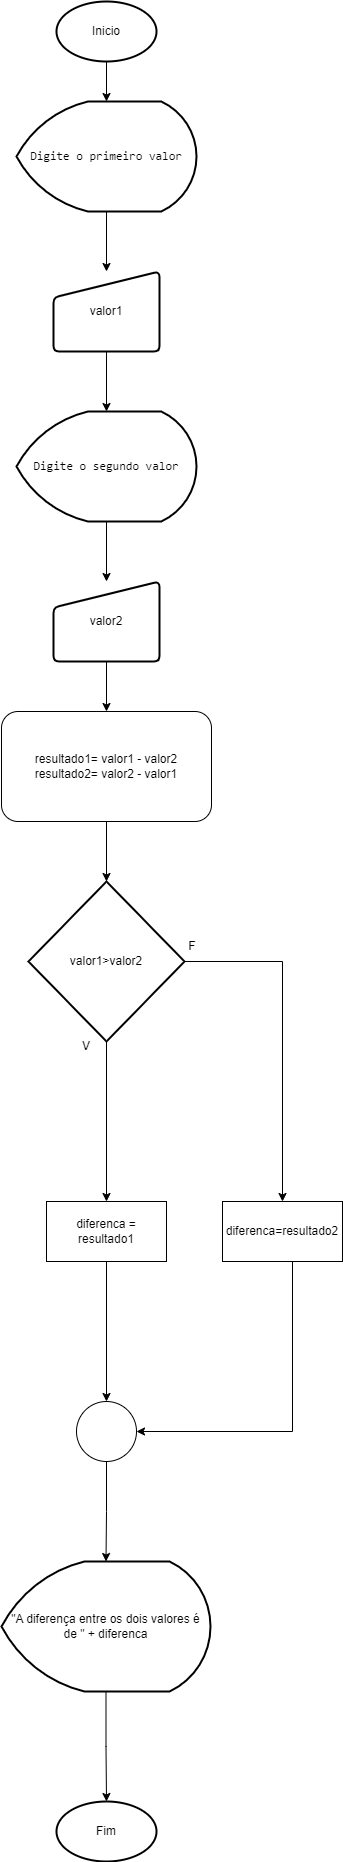

The diagram above was exported from draw.io. Its source (the exported page's mxGraphModel, read from the mxfile embedded in the PNG):
<mxGraphModel dx="474" dy="789" grid="1" gridSize="10" guides="1" tooltips="1" connect="1" arrows="1" fold="1" page="1" pageScale="1" pageWidth="827" pageHeight="1169" math="0" shadow="0">
  <root>
    <mxCell id="0" />
    <mxCell id="1" parent="0" />
    <mxCell id="v1AcdI2ukKxLIlfaCGFp-14" value="" style="edgeStyle=orthogonalEdgeStyle;rounded=0;orthogonalLoop=1;jettySize=auto;html=1;" edge="1" parent="1" source="v1AcdI2ukKxLIlfaCGFp-1" target="v1AcdI2ukKxLIlfaCGFp-2">
      <mxGeometry relative="1" as="geometry" />
    </mxCell>
    <mxCell id="v1AcdI2ukKxLIlfaCGFp-1" value="Inicio" style="strokeWidth=2;html=1;shape=mxgraph.flowchart.start_1;whiteSpace=wrap;" vertex="1" parent="1">
      <mxGeometry x="364" y="40" width="100" height="60" as="geometry" />
    </mxCell>
    <mxCell id="v1AcdI2ukKxLIlfaCGFp-15" value="" style="edgeStyle=orthogonalEdgeStyle;rounded=0;orthogonalLoop=1;jettySize=auto;html=1;" edge="1" parent="1" source="v1AcdI2ukKxLIlfaCGFp-2" target="v1AcdI2ukKxLIlfaCGFp-3">
      <mxGeometry relative="1" as="geometry" />
    </mxCell>
    <mxCell id="v1AcdI2ukKxLIlfaCGFp-2" value="&lt;font face=&quot;Consolas, Courier New, monospace&quot;&gt;Digite o primeiro valor&lt;/font&gt;" style="strokeWidth=2;html=1;shape=mxgraph.flowchart.display;whiteSpace=wrap;" vertex="1" parent="1">
      <mxGeometry x="324" y="140" width="180" height="110" as="geometry" />
    </mxCell>
    <mxCell id="v1AcdI2ukKxLIlfaCGFp-16" value="" style="edgeStyle=orthogonalEdgeStyle;rounded=0;orthogonalLoop=1;jettySize=auto;html=1;" edge="1" parent="1" source="v1AcdI2ukKxLIlfaCGFp-3" target="v1AcdI2ukKxLIlfaCGFp-4">
      <mxGeometry relative="1" as="geometry" />
    </mxCell>
    <mxCell id="v1AcdI2ukKxLIlfaCGFp-3" value="valor1" style="html=1;strokeWidth=2;shape=manualInput;whiteSpace=wrap;rounded=1;size=26;arcSize=11;" vertex="1" parent="1">
      <mxGeometry x="361" y="310" width="106" height="80" as="geometry" />
    </mxCell>
    <mxCell id="v1AcdI2ukKxLIlfaCGFp-17" value="" style="edgeStyle=orthogonalEdgeStyle;rounded=0;orthogonalLoop=1;jettySize=auto;html=1;" edge="1" parent="1" source="v1AcdI2ukKxLIlfaCGFp-4" target="v1AcdI2ukKxLIlfaCGFp-5">
      <mxGeometry relative="1" as="geometry" />
    </mxCell>
    <mxCell id="v1AcdI2ukKxLIlfaCGFp-4" value="&lt;font face=&quot;Consolas, Courier New, monospace&quot;&gt;Digite o segundo valor&lt;/font&gt;" style="strokeWidth=2;html=1;shape=mxgraph.flowchart.display;whiteSpace=wrap;" vertex="1" parent="1">
      <mxGeometry x="324" y="450" width="180" height="110" as="geometry" />
    </mxCell>
    <mxCell id="v1AcdI2ukKxLIlfaCGFp-18" value="" style="edgeStyle=orthogonalEdgeStyle;rounded=0;orthogonalLoop=1;jettySize=auto;html=1;" edge="1" parent="1" source="v1AcdI2ukKxLIlfaCGFp-5" target="v1AcdI2ukKxLIlfaCGFp-28">
      <mxGeometry relative="1" as="geometry">
        <mxPoint x="414" y="750" as="targetPoint" />
      </mxGeometry>
    </mxCell>
    <mxCell id="v1AcdI2ukKxLIlfaCGFp-5" value="valor2" style="html=1;strokeWidth=2;shape=manualInput;whiteSpace=wrap;rounded=1;size=26;arcSize=11;" vertex="1" parent="1">
      <mxGeometry x="361" y="620" width="106" height="80" as="geometry" />
    </mxCell>
    <mxCell id="v1AcdI2ukKxLIlfaCGFp-27" value="" style="edgeStyle=orthogonalEdgeStyle;rounded=0;orthogonalLoop=1;jettySize=auto;html=1;" edge="1" parent="1" source="v1AcdI2ukKxLIlfaCGFp-37" target="v1AcdI2ukKxLIlfaCGFp-26">
      <mxGeometry relative="1" as="geometry">
        <mxPoint x="414" y="1754" as="sourcePoint" />
      </mxGeometry>
    </mxCell>
    <mxCell id="v1AcdI2ukKxLIlfaCGFp-26" value="Fim" style="strokeWidth=2;html=1;shape=mxgraph.flowchart.start_1;whiteSpace=wrap;" vertex="1" parent="1">
      <mxGeometry x="364" y="1840" width="100" height="60" as="geometry" />
    </mxCell>
    <mxCell id="v1AcdI2ukKxLIlfaCGFp-32" value="" style="edgeStyle=orthogonalEdgeStyle;rounded=0;orthogonalLoop=1;jettySize=auto;html=1;" edge="1" parent="1" source="v1AcdI2ukKxLIlfaCGFp-28" target="v1AcdI2ukKxLIlfaCGFp-29">
      <mxGeometry relative="1" as="geometry" />
    </mxCell>
    <mxCell id="v1AcdI2ukKxLIlfaCGFp-28" value="resultado1= valor1 - valor2&lt;br&gt;resultado2= valor2 - valor1" style="rounded=1;whiteSpace=wrap;html=1;" vertex="1" parent="1">
      <mxGeometry x="309" y="750" width="210" height="110" as="geometry" />
    </mxCell>
    <mxCell id="v1AcdI2ukKxLIlfaCGFp-33" style="edgeStyle=orthogonalEdgeStyle;rounded=0;orthogonalLoop=1;jettySize=auto;html=1;entryX=0.5;entryY=0;entryDx=0;entryDy=0;" edge="1" parent="1" source="v1AcdI2ukKxLIlfaCGFp-29" target="v1AcdI2ukKxLIlfaCGFp-30">
      <mxGeometry relative="1" as="geometry" />
    </mxCell>
    <mxCell id="v1AcdI2ukKxLIlfaCGFp-34" style="edgeStyle=orthogonalEdgeStyle;rounded=0;orthogonalLoop=1;jettySize=auto;html=1;entryX=0.5;entryY=0;entryDx=0;entryDy=0;" edge="1" parent="1" source="v1AcdI2ukKxLIlfaCGFp-29" target="v1AcdI2ukKxLIlfaCGFp-31">
      <mxGeometry relative="1" as="geometry" />
    </mxCell>
    <mxCell id="v1AcdI2ukKxLIlfaCGFp-29" value="valor1&amp;gt;valor2" style="strokeWidth=2;html=1;shape=mxgraph.flowchart.decision;whiteSpace=wrap;" vertex="1" parent="1">
      <mxGeometry x="336" y="920" width="156" height="160" as="geometry" />
    </mxCell>
    <mxCell id="v1AcdI2ukKxLIlfaCGFp-30" value="diferenca = resultado1" style="rounded=0;whiteSpace=wrap;html=1;" vertex="1" parent="1">
      <mxGeometry x="354" y="1240" width="120" height="60" as="geometry" />
    </mxCell>
    <mxCell id="v1AcdI2ukKxLIlfaCGFp-31" value="diferenca=resultado2" style="rounded=0;whiteSpace=wrap;html=1;" vertex="1" parent="1">
      <mxGeometry x="530" y="1240" width="120" height="60" as="geometry" />
    </mxCell>
    <mxCell id="v1AcdI2ukKxLIlfaCGFp-35" value="V" style="text;strokeColor=none;align=center;fillColor=none;html=1;verticalAlign=middle;whiteSpace=wrap;rounded=0;" vertex="1" parent="1">
      <mxGeometry x="364" y="1070" width="60" height="30" as="geometry" />
    </mxCell>
    <mxCell id="v1AcdI2ukKxLIlfaCGFp-36" value="F" style="text;strokeColor=none;align=center;fillColor=none;html=1;verticalAlign=middle;whiteSpace=wrap;rounded=0;" vertex="1" parent="1">
      <mxGeometry x="470" y="970" width="60" height="30" as="geometry" />
    </mxCell>
    <mxCell id="v1AcdI2ukKxLIlfaCGFp-37" value="&quot;A diferença entre os dois valores é &lt;br&gt;de &quot; + diferenca" style="strokeWidth=2;html=1;shape=mxgraph.flowchart.display;whiteSpace=wrap;" vertex="1" parent="1">
      <mxGeometry x="309" y="1600" width="209" height="130" as="geometry" />
    </mxCell>
    <mxCell id="v1AcdI2ukKxLIlfaCGFp-38" value="" style="verticalLabelPosition=bottom;verticalAlign=top;html=1;shape=mxgraph.flowchart.on-page_reference;" vertex="1" parent="1">
      <mxGeometry x="384" y="1440" width="60" height="60" as="geometry" />
    </mxCell>
    <mxCell id="v1AcdI2ukKxLIlfaCGFp-39" style="edgeStyle=orthogonalEdgeStyle;rounded=0;orthogonalLoop=1;jettySize=auto;html=1;entryX=0.5;entryY=0;entryDx=0;entryDy=0;entryPerimeter=0;" edge="1" parent="1" source="v1AcdI2ukKxLIlfaCGFp-30" target="v1AcdI2ukKxLIlfaCGFp-38">
      <mxGeometry relative="1" as="geometry" />
    </mxCell>
    <mxCell id="v1AcdI2ukKxLIlfaCGFp-40" style="edgeStyle=orthogonalEdgeStyle;rounded=0;orthogonalLoop=1;jettySize=auto;html=1;entryX=1;entryY=0.5;entryDx=0;entryDy=0;entryPerimeter=0;" edge="1" parent="1" source="v1AcdI2ukKxLIlfaCGFp-31" target="v1AcdI2ukKxLIlfaCGFp-38">
      <mxGeometry relative="1" as="geometry">
        <Array as="points">
          <mxPoint x="600" y="1470" />
        </Array>
      </mxGeometry>
    </mxCell>
    <mxCell id="v1AcdI2ukKxLIlfaCGFp-41" style="edgeStyle=orthogonalEdgeStyle;rounded=0;orthogonalLoop=1;jettySize=auto;html=1;entryX=0.5;entryY=0;entryDx=0;entryDy=0;entryPerimeter=0;" edge="1" parent="1" source="v1AcdI2ukKxLIlfaCGFp-38" target="v1AcdI2ukKxLIlfaCGFp-37">
      <mxGeometry relative="1" as="geometry" />
    </mxCell>
  </root>
</mxGraphModel>